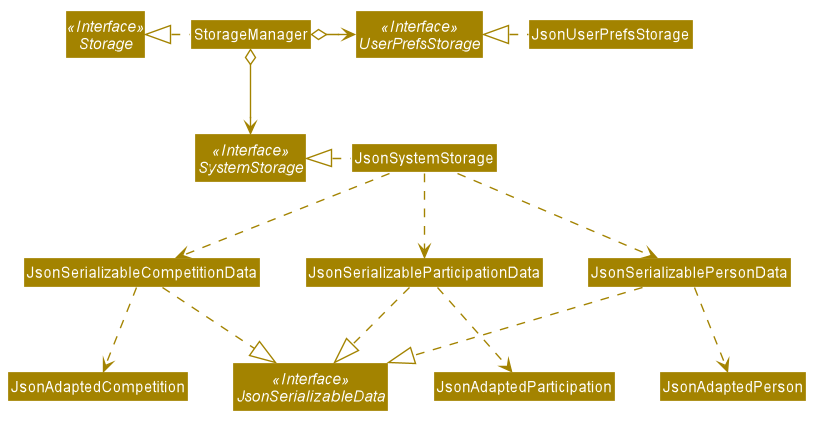

The diagram above was rendered by PlantUML. Its source (embedded in the PNG):
@startuml








skinparam BackgroundColor #FFFFFFF

skinparam Shadowing false

skinparam Class {
    FontColor #FFFFFF
    BorderThickness 1
    BorderColor #FFFFFF
    StereotypeFontColor #FFFFFF
    FontName Arial
}

skinparam Actor {
    BorderColor #000000
    Color #000000
    FontName Arial
}

skinparam Sequence {
    MessageAlign center
    BoxFontSize 15
    BoxPadding 0
    BoxFontColor #FFFFFF
    FontName Arial
}

skinparam Participant {
    FontColor #FFFFFFF
    Padding 20
}

skinparam MinClassWidth 50
skinparam ParticipantPadding 10
skinparam Shadowing false
skinparam DefaultTextAlignment center
skinparam packageStyle Rectangle

hide footbox
hide members
hide circle
skinparam arrowThickness 1.1
skinparam arrowColor #A38300
skinparam classBackgroundColor #A38300

Interface Storage <<Interface>>
Interface UserPrefsStorage <<Interface>>
Interface SystemStorage <<Interface>>
Interface JsonSerializableData <<Interface>>

Class StorageManager
Class JsonUserPrefsStorage
Class JsonSystemStorage
Class JsonSerializablePersonData
Class JsonAdaptedPerson
Class JsonSerializableCompetitionData
Class JsonAdaptedCompetition
Class JsonSerializableParticipationData
Class JsonAdaptedParticipation

StorageManager .left.|> Storage
StorageManager o-right-> UserPrefsStorage
StorageManager o--> SystemStorage

JsonUserPrefsStorage .left.|> UserPrefsStorage
JsonSystemStorage .left.|> SystemStorage
JsonSystemStorage .down.> JsonSerializablePersonData
JsonSystemStorage .down.> JsonSerializableParticipationData
JsonSystemStorage .down.> JsonSerializableCompetitionData

JsonSerializablePersonData .down.> JsonAdaptedPerson
JsonSerializableParticipationData .down.> JsonAdaptedParticipation
JsonSerializableCompetitionData .down.> JsonAdaptedCompetition

JsonSerializablePersonData .down.|> JsonSerializableData
JsonSerializableParticipationData .down.|> JsonSerializableData
JsonSerializableCompetitionData .down.|> JsonSerializableData
@enduml